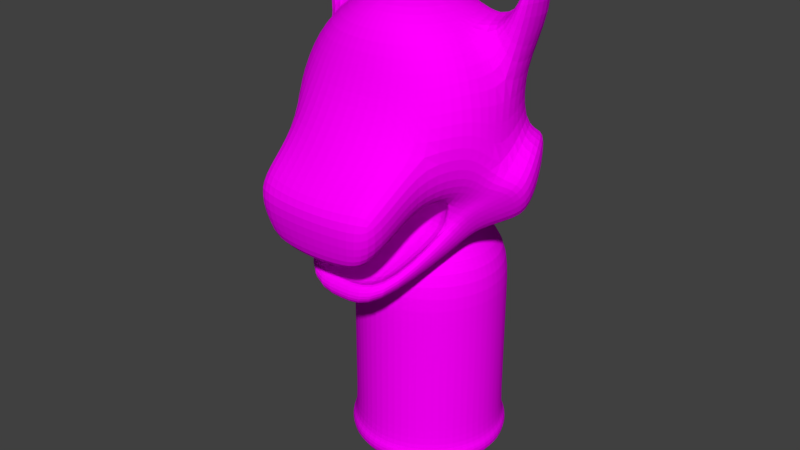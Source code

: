 # Source: MonsterPiece.blend  (saved by Blender 2.79.0; exported with 4.5.12 LTS)
import bpy
from mathutils import Matrix  # noqa: F401  (used for matrix-valued properties, if any)

bpy.ops.wm.read_factory_settings(use_empty=True)
scene = bpy.context.scene
scene.name = 'Scene'

# ---- collections
col_collection_1 = bpy.data.collections.new('Collection 1'); scene.collection.children.link(col_collection_1)

# ---- images (referenced by path relative to the original .blend; pixels are not part of the script)
import os
ASSET_DIR = os.environ.get("B2B_ASSET_DIR", "")  # directory of the original .blend (textures are referenced by path, not embedded)
HERE = os.path.dirname(os.path.abspath(__file__))  # packed textures are extracted next to this script under _unpacked/

def load_image(name, relpath, width, height, colorspace="sRGB"):
    """Load a texture the original file referenced (path relative to the .blend, or extracted next to this script)."""
    p = next((c for c in (os.path.join(HERE, relpath), os.path.join(ASSET_DIR, relpath)) if relpath and os.path.exists(c)), "")
    if p:
        img = bpy.data.images.load(p, check_existing=True)
        img.name = name
    else:  # same state as the original file: an image datablock whose file is absent (Cycles renders it pink)
        img = bpy.data.images.new(name, width, height)
        img.source = "FILE"
        img.filepath = "//" + (relpath or name)
    img.colorspace_settings.name = colorspace
    return img
img_playerpieceuvs_colored__png = load_image('PlayerPieceUVs(colored).png', 'PlayerPieceUVs(colored).png', 1024, 1024, 'sRGB')

# ---- materials (node trees are filled in below, after node groups)
mat_human = bpy.data.materials.new('Human')
mat_human.alpha_threshold = 0.0
mat_human.roughness = 0.5

# ---- material node trees
mat_human.use_nodes = True; mat_human.node_tree.nodes.clear()
_N = mat_human.node_tree.nodes; _L = mat_human.node_tree.links
n0 = _N.new('ShaderNodeTexImage'); n0.name = 'Image Texture'; n0.location = (-189, 72)
n0.width = 140
n0.image = img_playerpieceuvs_colored__png
n1 = _N.new('ShaderNodeBsdfDiffuse'); n1.name = 'Diffuse BSDF'; n1.location = (10, 300)
n2 = _N.new('ShaderNodeOutputMaterial'); n2.name = 'Material Output'; n2.location = (300, 300)
_L.new(n1.outputs[0], n2.inputs[0])
_L.new(n0.outputs[0], n1.inputs[0])
n2.is_active_output = True

# ---- world
world_world = bpy.data.worlds.new('World'); scene.world = world_world
world_world.color = (0.05088, 0.05088, 0.05088)
world_world.use_sun_shadow = False
world_world.sun_shadow_jitter_overblur = 0.0
world_world.cycles.sampling_method = 'MANUAL'

# ---- meshes
me_sphere_001 = bpy.data.meshes.new('Sphere.001')
me_sphere_001.from_pydata([(0.0, 0.2779, -0.9582), (0.0, 0.5136, -1.116), (0.0, 0.671, -1.351), (0.0, 0.7263, -1.629), (0.0, 0.671, -1.907), (0.0, 0.5136, -2.143), (0.0, 0.4691, -2.3), (0.0, 2.884e-08, -0.9029), (0.1064, 0.2568, -0.9582), (0.1965, 0.4745, -1.116), (0.2568, 0.6199, -1.351), (0.2779, 0.671, -1.629), (0.2568, 0.6199, -1.907), (0.1965, 0.4745, -2.143), (0.1064, 0.4479, -2.3), (0.1965, 0.1965, -0.9582), (0.3632, 0.3632, -1.116), (0.4745, 0.4745, -1.351), (0.5136, 0.4267, -1.75), (0.4745, 0.4283, -1.934), (0.3632, 0.4328, -2.016), (0.1965, 0.3877, -2.3), (0.2568, 0.1064, -0.9582), (0.4745, 0.1965, -1.116), (0.6199, 0.2568, -1.351), (0.671, 0.1423, -1.702), (0.4745, 0.1965, -2.143), (0.2568, 0.2975, -2.3), (0.2779, 1.154e-07, -0.9582), (0.5136, 7.213e-08, -1.116), (0.671, 2.884e-08, -1.351), (0.7263, -0.1472, -1.874), (0.5136, 0.1154, -2.125), (0.2779, 0.1911, -2.3), (0.2568, -0.1064, -0.9582), (0.4745, -0.1965, -1.116), (0.6199, -0.2568, -1.351), (0.671, -0.2779, -1.629), (0.6199, -0.2568, -1.907), (0.4745, -0.2655, -2.062), (0.2568, 0.06227, -2.3), (0.1965, -0.1965, -0.9582), (0.3632, -0.3393, -1.116), (0.4745, -0.44, -1.428), (0.5136, -0.5062, -1.669), (0.4745, -0.4929, -1.947), (0.3632, -0.3816, -2.091), (0.1064, -0.2568, -0.9582), (0.1965, -0.4223, -1.116), (0.2568, -0.5207, -1.428), (0.2779, -0.6587, -1.669), (0.443, -0.9296, -1.964), (0.1965, -0.4929, -2.143), (0.0, -0.2779, -0.9582), (0.0, -0.4514, -1.116), (0.0, -0.5405, -1.428), (0.0, -0.7109, -1.669), (0.0, -0.532, -2.164), (0.0, 0.4691, -2.428), (0.1064, 0.4479, -2.428), (0.1965, 0.3877, -2.428), (0.2568, 0.2975, -2.428), (0.2779, 0.1911, -2.428), (0.2568, 0.08476, -2.428), (0.1965, -0.00541, -2.428), (0.1064, -0.06566, -2.428), (0.0, -0.08682, -2.428), (0.0, 0.7056, -2.619), (0.1969, 0.6664, -2.619), (0.3638, 0.5549, -2.619), (0.4753, 0.388, -2.619), (0.5145, 0.1911, -2.619), (0.4753, -0.005746, -2.619), (0.3638, -0.1726, -2.619), (0.1969, -0.2842, -2.619), (0.0, -0.3233, -2.619), (0.0, 0.7056, -3.961), (0.1969, 0.6664, -3.961), (0.3638, 0.5549, -3.961), (0.4753, 0.388, -3.961), (0.5145, 0.1911, -3.961), (0.4753, -0.005746, -3.961), (0.3638, -0.1726, -3.961), (0.1969, -0.2842, -3.961), (0.0, -0.3233, -3.961), (0.0, 0.74, -3.961), (0.21, 0.6982, -3.961), (0.3881, 0.5792, -3.961), (0.5071, 0.4012, -3.961), (0.5488, 0.1911, -3.961), (0.5071, -0.01891, -3.961), (0.3881, -0.197, -3.961), (0.21, -0.3159, -3.961), (0.0, -0.3577, -3.961), (0.0, 0.74, -4.124), (0.21, 0.6982, -4.124), (0.3881, 0.5792, -4.124), (0.5071, 0.4012, -4.124), (0.5488, 0.1911, -4.124), (0.5071, -0.01891, -4.124), (0.3881, -0.197, -4.124), (0.21, -0.3159, -4.124), (0.0, -0.3577, -4.124), (0.0, 0.1911, -4.124), (0.1969, -0.2842, -3.326), (0.0, -0.3233, -3.326), (0.0, 0.7056, -3.326), (0.1969, 0.6664, -3.326), (0.3638, 0.5549, -3.326), (0.4753, 0.388, -3.326), (0.5145, 0.1911, -3.326), (0.4753, -0.005746, -3.326), (0.3638, -0.1726, -3.326), (0.1969, -0.2842, -2.972), (0.0, 0.7056, -2.972), (0.0, -0.3233, -2.972), (0.1969, 0.6664, -2.972), (0.3638, 0.5549, -2.972), (0.4753, 0.388, -2.972), (0.5145, 0.1911, -2.972), (0.4753, -0.005746, -2.972), (0.3638, -0.1726, -2.972), (0.0, -0.3233, -3.644), (0.1969, 0.6664, -3.644), (0.3638, 0.5549, -3.644), (0.4753, 0.388, -3.644), (0.5145, 0.1911, -3.644), (0.4753, -0.005746, -3.644), (0.3638, -0.1726, -3.644), (0.1969, -0.2842, -3.644), (0.0, 0.7056, -3.644), (0.6799, 0.435, -1.74), (0.6408, 0.4298, -1.811), (0.5295, 0.4279, -1.91), (0.8374, 0.1161, -1.704), (0.7863, 0.2603, -1.89), (0.6408, 0.348, -2.117), (0.8927, -0.05074, -1.881), (0.8374, 0.06099, -2.16), (0.6799, 0.1557, -2.16), (0.3985, -0.2596, -2.267), (0.4939, -0.2043, -2.271), (0.3668, -0.1781, -2.388), (0.1928, -0.06566, -2.399), (0.4622, -0.1402, -2.431), (0.3719, -0.08585, -2.432), (0.2992, -0.6538, -2.528), (0.325, -0.7132, -2.618), (0.1886, -0.604, -2.615), (0.1624, -0.572, -2.709), (0.232, -0.6764, -2.699), (0.0, -0.6538, -2.528), (0.0, -0.7132, -2.618), (0.0, -0.604, -2.615), (0.0, -0.572, -2.709), (0.0, -0.6764, -2.699), (0.4762, -0.7273, -1.823), (0.4469, -0.6978, -2.084), (0.3634, -0.5922, -2.17), (0.2663, -0.8423, -1.85), (0.2052, -0.6647, -2.227), (0.0, -0.8827, -1.859), (0.0, -0.6896, -2.25), (0.4137, -0.8886, -2.215), (0.3302, -0.8533, -2.322), (0.2663, -0.9788, -1.966), (0.2504, -0.934, -2.216), (0.2052, -0.8878, -2.362), (0.0, -0.996, -1.966), (0.0, -0.95, -2.217), (0.0, -0.8999, -2.378), (0.0, -0.08682, -2.418), (0.1064, -0.06566, -2.428), (0.4544, 0.06328, -2.153), (0.6461, -0.1733, -1.99), (0.7959, -0.08639, -1.971), (0.7461, 0.01428, -2.223), (0.6043, 0.09963, -2.223), (0.2957, -0.04133, -2.256), (0.5347, -0.2018, -2.098), (0.4216, -0.0108, -2.315), (0.4149, -0.1325, -2.258), (0.5826, -0.2013, -2.103), (0.5408, -0.08249, -2.315), (0.2044, -0.00541, -2.399), (0.4339, 0.1437, -2.152), (0.0, -0.1484, -2.338), (0.5268, 0.3632, -0.9621), (0.0, -0.1325, -2.258), (0.6382, 0.4745, -1.014), (0.6382, 0.1965, -0.9621), (0.7836, 0.2568, -1.014), (0.6356, 0.4188, -0.6887), (0.764, 0.2267, -0.6887), (0.6349, 0.04017, -0.9638), (0.7391, 2.884e-08, -0.9692), (0.7721, 0.04017, -0.6884), (-0.1064, 0.2568, -0.9582), (-0.1965, 0.4745, -1.116), (-0.2568, 0.6199, -1.351), (-0.2779, 0.671, -1.629), (-0.2568, 0.6199, -1.907), (-0.1965, 0.4745, -2.143), (-0.1064, 0.4479, -2.3), (-0.1965, 0.1965, -0.9582), (-0.3632, 0.3632, -1.116), (-0.4745, 0.4745, -1.351), (-0.5136, 0.4267, -1.75), (-0.4745, 0.4283, -1.934), (-0.3632, 0.4328, -2.016), (-0.1965, 0.3877, -2.3), (-0.2568, 0.1064, -0.9582), (-0.4745, 0.1965, -1.116), (-0.6199, 0.2568, -1.351), (-0.671, 0.1423, -1.702), (-0.4745, 0.1965, -2.143), (-0.2568, 0.2975, -2.3), (-0.2779, 1.154e-07, -0.9582), (-0.5136, 7.213e-08, -1.116), (-0.671, 2.884e-08, -1.351), (-0.7263, -0.1472, -1.874), (-0.5136, 0.1154, -2.125), (-0.2779, 0.1911, -2.3), (-0.2568, -0.1064, -0.9582), (-0.4745, -0.1965, -1.116), (-0.6199, -0.2568, -1.351), (-0.671, -0.2779, -1.629), (-0.6199, -0.2568, -1.907), (-0.4745, -0.2655, -2.062), (-0.2568, 0.06227, -2.3), (-0.1965, -0.1965, -0.9582), (-0.3632, -0.3393, -1.116), (-0.4745, -0.44, -1.428), (-0.5136, -0.5062, -1.669), (-0.4745, -0.4929, -1.947), (-0.3632, -0.3816, -2.091), (-0.1064, -0.2568, -0.9582), (-0.1965, -0.4223, -1.116), (-0.2568, -0.5207, -1.428), (-0.2779, -0.6587, -1.669), (-0.443, -0.9296, -1.964), (-0.1965, -0.4929, -2.143), (-0.1064, 0.4479, -2.428), (-0.1965, 0.3877, -2.428), (-0.2568, 0.2975, -2.428), (-0.2779, 0.1911, -2.428), (-0.2568, 0.08476, -2.428), (-0.1965, -0.00541, -2.428), (-0.1064, -0.06566, -2.428), (-0.1969, 0.6664, -2.619), (-0.3638, 0.5549, -2.619), (-0.4753, 0.388, -2.619), (-0.5145, 0.1911, -2.619), (-0.4753, -0.005746, -2.619), (-0.3638, -0.1726, -2.619), (-0.1969, -0.2842, -2.619), (-0.1969, 0.6664, -3.961), (-0.3638, 0.5549, -3.961), (-0.4753, 0.388, -3.961), (-0.5145, 0.1911, -3.961), (-0.4753, -0.005746, -3.961), (-0.3638, -0.1726, -3.961), (-0.1969, -0.2842, -3.961), (-0.21, 0.6982, -3.961), (-0.3881, 0.5792, -3.961), (-0.5071, 0.4012, -3.961), (-0.5488, 0.1911, -3.961), (-0.5071, -0.01891, -3.961), (-0.3881, -0.197, -3.961), (-0.21, -0.3159, -3.961), (-0.21, 0.6982, -4.124), (-0.3881, 0.5792, -4.124), (-0.5071, 0.4012, -4.124), (-0.5488, 0.1911, -4.124), (-0.5071, -0.01891, -4.124), (-0.3881, -0.197, -4.124), (-0.21, -0.3159, -4.124), (-0.1969, -0.2842, -3.326), (-0.1969, 0.6664, -3.326), (-0.3638, 0.5549, -3.326), (-0.4753, 0.388, -3.326), (-0.5145, 0.1911, -3.326), (-0.4753, -0.005746, -3.326), (-0.3638, -0.1726, -3.326), (-0.1969, -0.2842, -2.972), (-0.1969, 0.6664, -2.972), (-0.3638, 0.5549, -2.972), (-0.4753, 0.388, -2.972), (-0.5145, 0.1911, -2.972), (-0.4753, -0.005746, -2.972), (-0.3638, -0.1726, -2.972), (-0.1969, 0.6664, -3.644), (-0.3638, 0.5549, -3.644), (-0.4753, 0.388, -3.644), (-0.5145, 0.1911, -3.644), (-0.4753, -0.005746, -3.644), (-0.3638, -0.1726, -3.644), (-0.1969, -0.2842, -3.644), (-0.6799, 0.435, -1.74), (-0.6408, 0.4298, -1.811), (-0.5295, 0.4279, -1.91), (-0.8374, 0.1161, -1.704), (-0.7863, 0.2603, -1.89), (-0.6408, 0.348, -2.117), (-0.8927, -0.05074, -1.881), (-0.8374, 0.06099, -2.16), (-0.6799, 0.1557, -2.16), (-0.3985, -0.2596, -2.267), (-0.4939, -0.2043, -2.271), (-0.3668, -0.1781, -2.388), (-0.1928, -0.06566, -2.399), (-0.4622, -0.1402, -2.431), (-0.3719, -0.08585, -2.432), (-0.2992, -0.6538, -2.528), (-0.325, -0.7132, -2.618), (-0.1886, -0.604, -2.615), (-0.1624, -0.572, -2.709), (-0.232, -0.6764, -2.699), (-0.4762, -0.7273, -1.823), (-0.4469, -0.6978, -2.084), (-0.3634, -0.5922, -2.17), (-0.2663, -0.8423, -1.85), (-0.2052, -0.6647, -2.227), (-0.4137, -0.8886, -2.215), (-0.3302, -0.8533, -2.322), (-0.2663, -0.9788, -1.966), (-0.2504, -0.934, -2.216), (-0.2052, -0.8878, -2.362), (-0.1064, -0.06566, -2.428), (-0.4544, 0.06328, -2.153), (-0.6461, -0.1733, -1.99), (-0.7959, -0.08639, -1.971), (-0.7461, 0.01428, -2.223), (-0.6043, 0.09963, -2.223), (-0.2957, -0.04133, -2.256), (-0.5347, -0.2018, -2.098), (-0.4216, -0.0108, -2.315), (-0.3275, -0.1325, -2.258), (-0.5826, -0.209, -2.103), (-0.5408, -0.08249, -2.315), (-0.2044, -0.00541, -2.399), (-0.4339, 0.1437, -2.152), (-0.5268, 0.3632, -0.9621), (-0.6382, 0.4745, -1.014), (-0.6382, 0.1965, -0.9621), (-0.7836, 0.2568, -1.014), (-0.6356, 0.4188, -0.6887), (-0.764, 0.2267, -0.6887), (-0.6349, 0.04017, -0.9638), (-0.7391, 2.884e-08, -0.9692), (-0.7721, 0.04017, -0.6884), (-0.3782, -0.2364, -2.224), (-0.3993, -0.1472, -2.062), (0.3934, -0.2366, -2.227), (0.0, -0.02462, -2.08), (0.4105, -0.1452, -2.06), (-0.2846, -0.1472, -1.981), (-0.1419, -0.1472, -1.981), (0.0, -0.1325, -1.99), (0.3188, -0.1452, -1.981), (0.1472, -0.1452, -1.981)], [(65, 172), (248, 328)], [(1, 0, 8, 9), (6, 5, 13, 14), (4, 3, 11, 12), (2, 1, 9, 10), (0, 7, 8), (5, 4, 12, 13), (3, 2, 10, 11), (12, 11, 18, 19), (10, 9, 16, 17), (8, 7, 15), (13, 12, 19, 20), (11, 10, 17, 18), (9, 8, 15, 16), (14, 13, 20, 21), (32, 26, 136, 139), (18, 17, 24, 25), (16, 15, 22, 23), (21, 20, 26, 27), (182, 179, 140, 141), (16, 23, 190, 187), (15, 7, 22), (25, 24, 30, 31), (23, 22, 28, 29), (25, 31, 137, 134), (23, 29, 194, 190), (22, 7, 28), (19, 18, 131, 132), (31, 37, 38, 174), (30, 29, 35, 36), (28, 7, 34), (31, 30, 36, 37), (29, 28, 34, 35), (36, 35, 42, 43), (34, 7, 41), (39, 38, 45, 46), (37, 36, 43, 44), (35, 34, 41, 42), (38, 37, 44, 45), (57, 52, 160, 162), (44, 43, 49, 50), (42, 41, 47, 48), (50, 56, 161, 159), (43, 42, 48, 49), (41, 7, 47), (48, 47, 53, 54), (46, 45, 157, 158), (49, 48, 54, 55), (47, 7, 53), (50, 49, 55, 56), (27, 33, 62, 61), (33, 40, 63, 62), (6, 14, 59, 58), (14, 21, 60, 59), (21, 27, 61, 60), (60, 61, 70, 69), (61, 62, 71, 70), (62, 63, 72, 71), (63, 64, 73, 72), (64, 65, 74, 73), (65, 66, 75, 74), (58, 59, 68, 67), (59, 60, 69, 68), (129, 122, 84, 83), (130, 123, 77, 76), (123, 124, 78, 77), (124, 125, 79, 78), (125, 126, 80, 79), (126, 127, 81, 80), (127, 128, 82, 81), (128, 129, 83, 82), (80, 81, 90, 89), (81, 82, 91, 90), (82, 83, 92, 91), (83, 84, 93, 92), (76, 77, 86, 85), (77, 78, 87, 86), (78, 79, 88, 87), (79, 80, 89, 88), (87, 88, 97, 96), (88, 89, 98, 97), (89, 90, 99, 98), (90, 91, 100, 99), (91, 92, 101, 100), (92, 93, 102, 101), (85, 86, 95, 94), (86, 87, 96, 95), (101, 102, 103), (94, 95, 103), (95, 96, 103), (96, 97, 103), (97, 98, 103), (98, 99, 103), (99, 100, 103), (100, 101, 103), (121, 113, 104, 112), (120, 121, 112, 111), (119, 120, 111, 110), (118, 119, 110, 109), (117, 118, 109, 108), (116, 117, 108, 107), (114, 116, 107, 106), (113, 115, 105, 104), (74, 75, 115, 113), (67, 68, 116, 114), (68, 69, 117, 116), (69, 70, 118, 117), (70, 71, 119, 118), (71, 72, 120, 119), (72, 73, 121, 120), (73, 74, 113, 121), (112, 104, 129, 128), (111, 112, 128, 127), (110, 111, 127, 126), (109, 110, 126, 125), (108, 109, 125, 124), (107, 108, 124, 123), (106, 107, 123, 130), (104, 105, 122, 129), (133, 132, 135, 136), (132, 131, 134, 135), (135, 134, 137, 138), (136, 135, 138, 139), (20, 19, 132, 133), (18, 25, 134, 131), (26, 20, 133, 136), (140, 142, 148, 146), (144, 141, 147, 150), (183, 182, 141, 144), (178, 180, 145, 143), (180, 183, 144, 145), (335, 307, 351, 228), (147, 146, 151, 152), (145, 144, 150, 149), (141, 140, 146, 147), (143, 145, 149), (150, 147, 152, 155), (146, 148, 153, 151), (149, 150, 155, 154), (162, 160, 167, 170), (157, 156, 51, 163), (159, 161, 168, 165), (44, 50, 159, 156), (52, 46, 158, 160), (45, 44, 156, 157), (164, 163, 166, 167), (163, 51, 165, 166), (166, 165, 168, 169), (167, 166, 169, 170), (158, 157, 163, 164), (156, 159, 165, 51), (160, 158, 164, 167), (174, 179, 182, 175), (139, 138, 176, 177), (32, 139, 177, 173), (138, 137, 175, 176), (137, 31, 174, 175), (177, 176, 183, 180), (173, 177, 180, 178), (176, 175, 182, 183), (149, 154, 171, 143), (38, 39, 179, 174), (64, 184, 143, 171, 66, 65), (64, 63, 40, 184), (143, 184, 40, 178), (178, 40, 185, 173), (173, 185, 26, 32), (40, 33, 26, 185), (33, 27, 26), (153, 148, 142, 186), (142, 181, 188, 186), (194, 29, 30, 195), (17, 16, 187, 189), (24, 17, 189, 191), (191, 189, 192, 193), (30, 24, 191, 195), (187, 190, 193, 192), (189, 187, 192), (190, 194, 196, 193), (195, 191, 193, 196), (194, 195, 196), (1, 198, 197, 0), (6, 203, 202, 5), (4, 201, 200, 3), (2, 199, 198, 1), (0, 197, 7), (5, 202, 201, 4), (3, 200, 199, 2), (201, 208, 207, 200), (199, 206, 205, 198), (197, 204, 7), (202, 209, 208, 201), (200, 207, 206, 199), (198, 205, 204, 197), (203, 210, 209, 202), (221, 306, 303, 215), (207, 214, 213, 206), (205, 212, 211, 204), (210, 216, 215, 209), (338, 308, 307, 335), (205, 342, 344, 212), (204, 211, 7), (214, 220, 219, 213), (212, 218, 217, 211), (214, 301, 304, 220), (212, 344, 348, 218), (211, 217, 7), (208, 299, 298, 207), (220, 330, 227, 226), (219, 225, 224, 218), (217, 223, 7), (220, 226, 225, 219), (218, 224, 223, 217), (225, 232, 231, 224), (223, 230, 7), (228, 235, 234, 227), (226, 233, 232, 225), (224, 231, 230, 223), (227, 234, 233, 226), (57, 162, 322, 241), (233, 239, 238, 232), (231, 237, 236, 230), (239, 321, 161, 56), (232, 238, 237, 231), (230, 236, 7), (237, 54, 53, 236), (235, 320, 319, 234), (238, 55, 54, 237), (236, 53, 7), (239, 56, 55, 238), (216, 244, 245, 222), (222, 245, 246, 229), (6, 58, 242, 203), (203, 242, 243, 210), (210, 243, 244, 216), (243, 250, 251, 244), (244, 251, 252, 245), (245, 252, 253, 246), (246, 253, 254, 247), (247, 254, 255, 248), (248, 255, 75, 66), (58, 67, 249, 242), (242, 249, 250, 243), (297, 262, 84, 122), (130, 76, 256, 291), (291, 256, 257, 292), (292, 257, 258, 293), (293, 258, 259, 294), (294, 259, 260, 295), (295, 260, 261, 296), (296, 261, 262, 297), (259, 266, 267, 260), (260, 267, 268, 261), (261, 268, 269, 262), (262, 269, 93, 84), (76, 85, 263, 256), (256, 263, 264, 257), (257, 264, 265, 258), (258, 265, 266, 259), (264, 271, 272, 265), (265, 272, 273, 266), (266, 273, 274, 267), (267, 274, 275, 268), (268, 275, 276, 269), (269, 276, 102, 93), (85, 94, 270, 263), (263, 270, 271, 264), (276, 103, 102), (94, 103, 270), (270, 103, 271), (271, 103, 272), (272, 103, 273), (273, 103, 274), (274, 103, 275), (275, 103, 276), (290, 283, 277, 284), (289, 282, 283, 290), (288, 281, 282, 289), (287, 280, 281, 288), (286, 279, 280, 287), (285, 278, 279, 286), (114, 106, 278, 285), (284, 277, 105, 115), (255, 284, 115, 75), (67, 114, 285, 249), (249, 285, 286, 250), (250, 286, 287, 251), (251, 287, 288, 252), (252, 288, 289, 253), (253, 289, 290, 254), (254, 290, 284, 255), (283, 296, 297, 277), (282, 295, 296, 283), (281, 294, 295, 282), (280, 293, 294, 281), (279, 292, 293, 280), (278, 291, 292, 279), (106, 130, 291, 278), (277, 297, 122, 105), (300, 303, 302, 299), (299, 302, 301, 298), (302, 305, 304, 301), (303, 306, 305, 302), (209, 300, 299, 208), (207, 298, 301, 214), (215, 303, 300, 209), (307, 313, 315, 309), (311, 317, 314, 308), (339, 311, 308, 338), (334, 310, 312, 336), (336, 312, 311, 339), (307, 309, 337, 351), (314, 152, 151, 313), (312, 316, 317, 311), (308, 314, 313, 307), (310, 316, 312), (317, 155, 152, 314), (313, 151, 153, 315), (316, 154, 155, 317), (162, 170, 327, 322), (319, 323, 240, 318), (321, 325, 168, 161), (233, 318, 321, 239), (241, 322, 320, 235), (234, 319, 318, 233), (324, 327, 326, 323), (323, 326, 325, 240), (326, 169, 168, 325), (327, 170, 169, 326), (320, 324, 323, 319), (318, 240, 325, 321), (322, 327, 324, 320), (330, 331, 338, 335), (306, 333, 332, 305), (221, 329, 333, 306), (305, 332, 331, 304), (304, 331, 330, 220), (333, 336, 339, 332), (329, 334, 336, 333), (332, 339, 338, 331), (316, 310, 171, 154), (227, 330, 335, 228), (247, 248, 66, 171, 310, 340), (247, 340, 229, 246), (310, 334, 229, 340), (334, 329, 341, 229), (329, 221, 215, 341), (229, 341, 215, 222), (222, 215, 216), (153, 186, 309, 315), (309, 186, 188, 337), (348, 349, 219, 218), (206, 343, 342, 205), (213, 345, 343, 206), (345, 347, 346, 343), (219, 349, 345, 213), (342, 346, 347, 344), (343, 346, 342), (344, 347, 350, 348), (349, 350, 347, 345), (348, 350, 349), (228, 351, 337, 352), (352, 337, 188, 354), (140, 179, 39, 353), (181, 142, 140, 353), (353, 39, 355, 181), (181, 355, 354, 188), (228, 352, 356, 235), (235, 356, 357, 241), (241, 357, 358, 57), (354, 358, 357, 356, 352), (355, 39, 46, 359), (359, 46, 52, 360), (360, 52, 57, 358), (355, 359, 360, 358, 354)])
_uv = me_sphere_001.uv_layers.new(name='UVMap')
_uv.uv.foreach_set('vector', [0.7175, 0.1588, 0.6785, 0.143, 0.681, 0.1245, 0.7298, 0.1308, 0.8239, 0.3855, 0.8093, 0.2981, 0.8547, 0.288, 0.8643, 0.3829, 0.7923, 0.2472, 0.7719, 0.2103, 0.8063, 0.1829, 0.8346, 0.227, 0.7474, 0.1814, 0.7175, 0.1588, 0.7298, 0.1308, 0.7713, 0.1511, 0.6785, 0.143, 0.6215, 0.1364, 0.681, 0.1245, 0.8093, 0.2981, 0.7923, 0.2472, 0.8346, 0.227, 0.8547, 0.288, 0.7719, 0.2103, 0.7474, 0.1814, 0.7713, 0.1511, 0.8063, 0.1829, 0.8346, 0.227, 0.8063, 0.1829, 0.8481, 0.1427, 0.8888, 0.1998, 0.7713, 0.1511, 0.7298, 0.1308, 0.7364, 0.09299, 0.7954, 0.1068, 0.681, 0.1245, 0.6215, 0.1364, 0.6772, 0.1029, 0.8547, 0.288, 0.8346, 0.227, 0.8888, 0.1998, 0.9105, 0.2786, 0.8063, 0.1829, 0.7713, 0.1511, 0.7954, 0.1068, 0.8481, 0.1427, 0.7298, 0.1308, 0.681, 0.1245, 0.6772, 0.1029, 0.7364, 0.09299, 0.8643, 0.3829, 0.8547, 0.288, 0.9105, 0.2786, 0.9065, 0.3836, 0.4349, 0.3253, 0.3943, 0.3396, 0.3943, 0.3396, 0.4349, 0.3253, 0.8481, 0.1427, 0.7954, 0.1068, 0.8172, 0.03824, 0.9039, 0.07909, 0.7364, 0.09299, 0.6772, 0.1029, 0.6641, 0.08041, 0.7306, 0.04224, 0.9065, 0.3836, 0.9105, 0.2786, 0.9847, 0.2755, 0.9501, 0.3912, 0.4361, 0.2236, 0.4361, 0.2236, 0.4361, 0.2236, 0.4361, 0.2236, 0.7364, 0.09299, 0.7306, 0.04224, 0.7306, 0.04224, 0.7364, 0.09299, 0.6772, 0.1029, 0.6215, 0.1364, 0.6641, 0.08041, 0.3767, 0.2051, 0.4134, 0.1395, 0.4598, 0.1783, 0.4361, 0.2236, 0.4802, 0.09744, 0.5595, 0.0971, 0.557, 0.1245, 0.5002, 0.142, 0.3767, 0.2051, 0.4361, 0.2236, 0.4361, 0.2236, 0.3767, 0.2051, 0.4802, 0.09744, 0.5002, 0.142, 0.5002, 0.142, 0.4802, 0.09744, 0.5595, 0.0971, 0.6215, 0.1364, 0.557, 0.1245, 0.8888, 0.1998, 0.8481, 0.1427, 0.8481, 0.1427, 0.8888, 0.1998, 0.4361, 0.2236, 0.4785, 0.2373, 0.4785, 0.2373, 0.4361, 0.2236, 0.4598, 0.1783, 0.5002, 0.142, 0.5213, 0.1705, 0.4949, 0.2021, 0.557, 0.1245, 0.6215, 0.1364, 0.5617, 0.1457, 0.4361, 0.2236, 0.4598, 0.1783, 0.4949, 0.2021, 0.4785, 0.2373, 0.5002, 0.142, 0.557, 0.1245, 0.5617, 0.1457, 0.5213, 0.1705, 0.4949, 0.2021, 0.5213, 0.1705, 0.5416, 0.1895, 0.5238, 0.218, 0.5617, 0.1457, 0.6215, 0.1364, 0.5703, 0.1615, 0.4708, 0.32, 0.4705, 0.2758, 0.5051, 0.28, 0.5029, 0.3192, 0.4785, 0.2373, 0.4949, 0.2021, 0.5238, 0.218, 0.5121, 0.2476, 0.5213, 0.1705, 0.5617, 0.1457, 0.5703, 0.1615, 0.5416, 0.1895, 0.4705, 0.2758, 0.4785, 0.2373, 0.5121, 0.2476, 0.5051, 0.28, 0.0, 0.0, 0.0, 0.0, 0.0, 0.0, 0.0, 0.0, 0.5121, 0.2476, 0.5238, 0.218, 0.5491, 0.2288, 0.5409, 0.2552, 0.5416, 0.1895, 0.5703, 0.1615, 0.5808, 0.1731, 0.5611, 0.2023, 0.5409, 0.2552, 0.567, 0.2605, 0.567, 0.2605, 0.5409, 0.2552, 0.5238, 0.218, 0.5416, 0.1895, 0.5611, 0.2023, 0.5491, 0.2288, 0.5703, 0.1615, 0.6215, 0.1364, 0.5808, 0.1731, 0.5611, 0.2023, 0.5808, 0.1731, 0.5924, 0.181, 0.5799, 0.2108, 0.5029, 0.3192, 0.5051, 0.28, 0.5051, 0.28, 0.5029, 0.3192, 0.5491, 0.2288, 0.5611, 0.2023, 0.5799, 0.2108, 0.5724, 0.236, 0.5808, 0.1731, 0.6215, 0.1364, 0.5924, 0.181, 0.5409, 0.2552, 0.5491, 0.2288, 0.5724, 0.236, 0.567, 0.2605, 0.2774, 0.7119, 0.2956, 0.7119, 0.2956, 0.7333, 0.2774, 0.7333, 0.2956, 0.7119, 0.3138, 0.7119, 0.3138, 0.7333, 0.2956, 0.7333, 0.5136, 0.7119, 0.5318, 0.7119, 0.5318, 0.7333, 0.5136, 0.7333, 0.5318, 0.7119, 0.55, 0.7119, 0.55, 0.7333, 0.5318, 0.7333, 0.55, 0.7119, 0.5682, 0.7119, 0.5682, 0.7333, 0.55, 0.7333, 0.2113, 0.8307, 0.2067, 0.8132, 0.2534, 0.7928, 0.2619, 0.8254, 0.1372, 0.779, 0.1204, 0.786, 0.09374, 0.7426, 0.1247, 0.7296, 0.1204, 0.786, 0.1066, 0.7978, 0.06809, 0.7644, 0.09374, 0.7426, 0.1066, 0.7978, 0.09687, 0.8132, 0.05016, 0.7928, 0.06809, 0.7644, 0.09687, 0.8132, 0.09224, 0.8307, 0.04159, 0.8254, 0.05016, 0.7928, 0.09224, 0.8307, 0.0931, 0.8489, 0.04318, 0.859, 0.04159, 0.8254, 0.2042, 0.8659, 0.2104, 0.8489, 0.2604, 0.859, 0.2488, 0.8905, 0.2104, 0.8489, 0.2113, 0.8307, 0.2619, 0.8254, 0.2604, 0.859, 0.1037, 0.2226, 0.1037, 0.2562, 0.05041, 0.2562, 0.05041, 0.2226, 0.1037, 0.5253, 0.1037, 0.5589, 0.05041, 0.5589, 0.05041, 0.5253, 0.1037, 0.5589, 0.1037, 0.5926, 0.05041, 0.5926, 0.05041, 0.5589, 0.1037, 0.5926, 0.1037, 0.6262, 0.05041, 0.6262, 0.05041, 0.5926, 0.1037, 0.08808, 0.1037, 0.1217, 0.05041, 0.1217, 0.05041, 0.08808, 0.1037, 0.1217, 0.1037, 0.1553, 0.05041, 0.1553, 0.05041, 0.1217, 0.1037, 0.1553, 0.1037, 0.189, 0.05041, 0.189, 0.05041, 0.1553, 0.1037, 0.189, 0.1037, 0.2226, 0.05041, 0.2226, 0.05041, 0.189, 0.4876, 0.8077, 0.4639, 0.7839, 0.4671, 0.7791, 0.4924, 0.8045, 0.4639, 0.7839, 0.4328, 0.771, 0.4339, 0.7654, 0.4671, 0.7791, 0.4328, 0.771, 0.3992, 0.771, 0.398, 0.7654, 0.4339, 0.7654, 0.3992, 0.771, 0.3681, 0.7839, 0.3649, 0.7791, 0.398, 0.7654, 0.4639, 0.9272, 0.4876, 0.9034, 0.4924, 0.9066, 0.4671, 0.932, 0.4876, 0.9034, 0.5005, 0.8724, 0.5062, 0.8735, 0.4924, 0.9066, 0.5005, 0.8724, 0.5005, 0.8387, 0.5062, 0.8376, 0.5062, 0.8735, 0.5005, 0.8387, 0.4876, 0.8077, 0.4924, 0.8045, 0.5062, 0.8376, 0.4176, 0.5646, 0.3817, 0.5646, 0.3817, 0.5374, 0.4176, 0.5374, 0.9558, 0.5646, 0.9199, 0.5646, 0.9199, 0.5374, 0.9558, 0.5374, 0.9199, 0.5646, 0.884, 0.5646, 0.884, 0.5374, 0.9199, 0.5374, 0.884, 0.5646, 0.8481, 0.5646, 0.8481, 0.5374, 0.884, 0.5374, 0.8481, 0.5646, 0.8122, 0.5646, 0.8122, 0.5374, 0.8481, 0.5374, 0.8122, 0.5646, 0.7764, 0.5646, 0.7764, 0.5374, 0.8122, 0.5374, 0.4893, 0.5646, 0.4534, 0.5646, 0.4534, 0.5374, 0.4893, 0.5374, 0.4534, 0.5646, 0.4176, 0.5646, 0.4176, 0.5374, 0.4534, 0.5374, 0.9015, 0.9455, 0.8651, 0.9455, 0.8826, 0.858, 0.9015, 0.7625, 0.9352, 0.7764, 0.8855, 0.8506, 0.9352, 0.7764, 0.9609, 0.8022, 0.8867, 0.8517, 0.9609, 0.8022, 0.9749, 0.8358, 0.8873, 0.8532, 0.9749, 0.8358, 0.9749, 0.8722, 0.8873, 0.8548, 0.9749, 0.8722, 0.9609, 0.9059, 0.8867, 0.8562, 0.9609, 0.9059, 0.9352, 0.9316, 0.8856, 0.8574, 0.9352, 0.9316, 0.9015, 0.9455, 0.8842, 0.858, 0.2161, 0.189, 0.2161, 0.2226, 0.1569, 0.2226, 0.1569, 0.189, 0.2161, 0.1553, 0.2161, 0.189, 0.1569, 0.189, 0.1569, 0.1553, 0.2161, 0.1217, 0.2161, 0.1553, 0.1569, 0.1553, 0.1569, 0.1217, 0.2161, 0.08808, 0.2161, 0.1217, 0.1569, 0.1217, 0.1569, 0.08808, 0.2161, 0.5926, 0.2161, 0.6262, 0.1569, 0.6262, 0.1569, 0.5926, 0.2161, 0.5589, 0.2161, 0.5926, 0.1569, 0.5926, 0.1569, 0.5589, 0.2161, 0.5253, 0.2161, 0.5589, 0.1569, 0.5589, 0.1569, 0.5253, 0.2161, 0.2226, 0.2161, 0.2562, 0.1569, 0.2562, 0.1569, 0.2226, 0.2754, 0.2226, 0.2754, 0.2562, 0.2161, 0.2562, 0.2161, 0.2226, 0.2754, 0.5253, 0.2754, 0.5589, 0.2161, 0.5589, 0.2161, 0.5253, 0.2754, 0.5589, 0.2754, 0.5926, 0.2161, 0.5926, 0.2161, 0.5589, 0.2754, 0.5926, 0.2754, 0.6262, 0.2161, 0.6262, 0.2161, 0.5926, 0.2754, 0.08808, 0.2754, 0.1217, 0.2161, 0.1217, 0.2161, 0.08808, 0.2754, 0.1217, 0.2754, 0.1553, 0.2161, 0.1553, 0.2161, 0.1217, 0.2754, 0.1553, 0.2754, 0.189, 0.2161, 0.189, 0.2161, 0.1553, 0.2754, 0.189, 0.2754, 0.2226, 0.2161, 0.2226, 0.2161, 0.189, 0.1569, 0.189, 0.1569, 0.2226, 0.1037, 0.2226, 0.1037, 0.189, 0.1569, 0.1553, 0.1569, 0.189, 0.1037, 0.189, 0.1037, 0.1553, 0.1569, 0.1217, 0.1569, 0.1553, 0.1037, 0.1553, 0.1037, 0.1217, 0.1569, 0.08808, 0.1569, 0.1217, 0.1037, 0.1217, 0.1037, 0.08808, 0.1569, 0.5926, 0.1569, 0.6262, 0.1037, 0.6262, 0.1037, 0.5926, 0.1569, 0.5589, 0.1569, 0.5926, 0.1037, 0.5926, 0.1037, 0.5589, 0.1569, 0.5253, 0.1569, 0.5589, 0.1037, 0.5589, 0.1037, 0.5253, 0.1569, 0.2226, 0.1569, 0.2562, 0.1037, 0.2562, 0.1037, 0.2226, 0.9105, 0.2786, 0.8888, 0.1998, 0.9669, 0.1631, 0.9847, 0.2755, 0.8888, 0.1998, 0.8481, 0.1427, 0.9039, 0.07909, 0.9669, 0.1631, 0.3723, 0.276, 0.3767, 0.2051, 0.4361, 0.2236, 0.4281, 0.2733, 0.3943, 0.3396, 0.3723, 0.276, 0.4281, 0.2733, 0.4349, 0.3253, 0.9105, 0.2786, 0.8888, 0.1998, 0.8888, 0.1998, 0.9105, 0.2786, 0.8481, 0.1427, 0.9039, 0.07909, 0.9039, 0.07909, 0.8481, 0.1427, 0.9847, 0.2755, 0.9105, 0.2786, 0.9105, 0.2786, 0.9847, 0.2755, 0.4361, 0.2236, 0.4281, 0.2733, 0.4281, 0.2733, 0.4361, 0.2236, 0.4281, 0.2733, 0.4361, 0.2236, 0.4361, 0.2236, 0.4281, 0.2733, 0.4281, 0.2733, 0.4361, 0.2236, 0.4361, 0.2236, 0.4281, 0.2733, 0.4349, 0.3253, 0.4349, 0.3253, 0.4349, 0.3253, 0.4349, 0.3253, 0.4349, 0.3253, 0.4281, 0.2733, 0.4281, 0.2733, 0.4349, 0.3253, 0.4361, 0.2236, 0.4361, 0.2236, 0.4361, 0.2236, 0.4361, 0.2236, 0.4361, 0.2236, 0.4361, 0.2236, 0.4361, 0.2236, 0.4361, 0.2236, 0.4349, 0.3253, 0.4281, 0.2733, 0.4281, 0.2733, 0.4349, 0.3253, 0.4361, 0.2236, 0.4361, 0.2236, 0.4361, 0.2236, 0.4361, 0.2236, 0.4349, 0.3253, 0.4349, 0.3253, 0.4349, 0.3253, 0.4281, 0.2733, 0.4361, 0.2236, 0.4361, 0.2236, 0.4281, 0.2733, 0.4361, 0.2236, 0.4281, 0.2733, 0.4281, 0.2733, 0.4361, 0.2236, 0.4349, 0.3253, 0.4281, 0.2733, 0.4281, 0.2733, 0.4349, 0.3253, 0.0, 0.0, 0.0, 0.0, 0.0, 0.0, 0.0, 0.0, 0.5051, 0.28, 0.5121, 0.2476, 0.5121, 0.2476, 0.5051, 0.28, 0.5409, 0.2552, 0.567, 0.2605, 0.567, 0.2605, 0.5409, 0.2552, 0.5121, 0.2476, 0.5409, 0.2552, 0.5409, 0.2552, 0.5121, 0.2476, 0.0, 0.0, 0.0, 0.0, 0.0, 0.0, 0.0, 0.0, 0.5051, 0.28, 0.5121, 0.2476, 0.5121, 0.2476, 0.5051, 0.28, 0.5029, 0.3192, 0.5051, 0.28, 0.5353, 0.2842, 0.5324, 0.3204, 0.5051, 0.28, 0.5121, 0.2476, 0.5409, 0.2552, 0.5353, 0.2842, 0.5353, 0.2842, 0.5409, 0.2552, 0.567, 0.2605, 0.563, 0.2876, 0.5324, 0.3204, 0.5353, 0.2842, 0.563, 0.2876, 0.5606, 0.3223, 0.5029, 0.3192, 0.5051, 0.28, 0.5051, 0.28, 0.5029, 0.3192, 0.5121, 0.2476, 0.5409, 0.2552, 0.5409, 0.2552, 0.5121, 0.2476, 0.0, 0.0, 0.0, 0.0, 0.0, 0.0, 0.0, 0.0, 0.4705, 0.2758, 0.4708, 0.32, 0.4708, 0.32, 0.4705, 0.2758, 0.4349, 0.3253, 0.4281, 0.2733, 0.4281, 0.2733, 0.4349, 0.3253, 0.4349, 0.3253, 0.4349, 0.3253, 0.4349, 0.3253, 0.4349, 0.3253, 0.4281, 0.2733, 0.4361, 0.2236, 0.4361, 0.2236, 0.4281, 0.2733, 0.4361, 0.2236, 0.4361, 0.2236, 0.4361, 0.2236, 0.4361, 0.2236, 0.4349, 0.3253, 0.4281, 0.2733, 0.4281, 0.2733, 0.4349, 0.3253, 0.4349, 0.3253, 0.4349, 0.3253, 0.4349, 0.3253, 0.4349, 0.3253, 0.4281, 0.2733, 0.4361, 0.2236, 0.4361, 0.2236, 0.4281, 0.2733, 0.4349, 0.3253, 0.4349, 0.3253, 0.4349, 0.3253, 0.4349, 0.3253, 0.4705, 0.2758, 0.4708, 0.32, 0.4708, 0.32, 0.4705, 0.2758, 0.09687, 0.8132, 0.09687, 0.8132, 0.09224, 0.8307, 0.4349, 0.3253, 0.0931, 0.8489, 0.09224, 0.8307, 0.09687, 0.8132, 0.1066, 0.7978, 0.1066, 0.7978, 0.09687, 0.8132, 0.09224, 0.8307, 0.09687, 0.8132, 0.09687, 0.8132, 0.09224, 0.8307, 0.09224, 0.8307, 0.09687, 0.8132, 0.09687, 0.8132, 0.09224, 0.8307, 0.09224, 0.8307, 0.09687, 0.8132, 0.09687, 0.8132, 0.09224, 0.8307, 0.3138, 0.7119, 0.2956, 0.7119, 0.2956, 0.7119, 0.3138, 0.7119, 0.2956, 0.7119, 0.2774, 0.7119, 0.2956, 0.7119, 0.4281, 0.2733, 0.4281, 0.2733, 0.4281, 0.2733, 0.4281, 0.2733, 0.4281, 0.2733, 0.4281, 0.2733, 0.4281, 0.2733, 0.4281, 0.2733, 0.5002, 0.142, 0.5002, 0.142, 0.5002, 0.142, 0.5002, 0.142, 0.7954, 0.1068, 0.7364, 0.09299, 0.7364, 0.09299, 0.7954, 0.1068, 0.8172, 0.03824, 0.7954, 0.1068, 0.7954, 0.1068, 0.8172, 0.03824, 0.8172, 0.03824, 0.7954, 0.1068, 0.7954, 0.1068, 0.8172, 0.03824, 0.4598, 0.1783, 0.4134, 0.1395, 0.4134, 0.1395, 0.4598, 0.1783, 0.7364, 0.09299, 0.7306, 0.04224, 0.7306, 0.04224, 0.7364, 0.09299, 0.7954, 0.1068, 0.7364, 0.09299, 0.7954, 0.1068, 0.4802, 0.09744, 0.5002, 0.142, 0.5002, 0.142, 0.4802, 0.09744, 0.4598, 0.1783, 0.4134, 0.1395, 0.4134, 0.1395, 0.4598, 0.1783, 0.5002, 0.142, 0.5002, 0.142, 0.4598, 0.1783, 0.7175, 0.1588, 0.7298, 0.1308, 0.681, 0.1245, 0.6785, 0.143, 0.8239, 0.3855, 0.8643, 0.3829, 0.8547, 0.288, 0.8093, 0.2981, 0.7923, 0.2472, 0.8346, 0.227, 0.8063, 0.1829, 0.7719, 0.2103, 0.7474, 0.1814, 0.7713, 0.1511, 0.7298, 0.1308, 0.7175, 0.1588, 0.6785, 0.143, 0.681, 0.1245, 0.6215, 0.1364, 0.8093, 0.2981, 0.8547, 0.288, 0.8346, 0.227, 0.7923, 0.2472, 0.7719, 0.2103, 0.8063, 0.1829, 0.7713, 0.1511, 0.7474, 0.1814, 0.8346, 0.227, 0.8888, 0.1998, 0.8481, 0.1427, 0.8063, 0.1829, 0.7713, 0.1511, 0.7954, 0.1068, 0.7364, 0.09299, 0.7298, 0.1308, 0.681, 0.1245, 0.6772, 0.1029, 0.6215, 0.1364, 0.8547, 0.288, 0.9105, 0.2786, 0.8888, 0.1998, 0.8346, 0.227, 0.8063, 0.1829, 0.8481, 0.1427, 0.7954, 0.1068, 0.7713, 0.1511, 0.7298, 0.1308, 0.7364, 0.09299, 0.6772, 0.1029, 0.681, 0.1245, 0.8643, 0.3829, 0.9065, 0.3836, 0.9105, 0.2786, 0.8547, 0.288, 0.4349, 0.3253, 0.4349, 0.3253, 0.3943, 0.3396, 0.3943, 0.3396, 0.8481, 0.1427, 0.9039, 0.07909, 0.8172, 0.03824, 0.7954, 0.1068, 0.7364, 0.09299, 0.7306, 0.04224, 0.6641, 0.08041, 0.6772, 0.1029, 0.9065, 0.3836, 0.9501, 0.3912, 0.9847, 0.2755, 0.9105, 0.2786, 0.4361, 0.2236, 0.4361, 0.2236, 0.4361, 0.2236, 0.4361, 0.2236, 0.7364, 0.09299, 0.7364, 0.09299, 0.7306, 0.04224, 0.7306, 0.04224, 0.6772, 0.1029, 0.6641, 0.08041, 0.6215, 0.1364, 0.3767, 0.2051, 0.4361, 0.2236, 0.4598, 0.1783, 0.4134, 0.1395, 0.4802, 0.09744, 0.5002, 0.142, 0.557, 0.1245, 0.5595, 0.0971, 0.3767, 0.2051, 0.3767, 0.2051, 0.4361, 0.2236, 0.4361, 0.2236, 0.4802, 0.09744, 0.4802, 0.09744, 0.5002, 0.142, 0.5002, 0.142, 0.5595, 0.0971, 0.557, 0.1245, 0.6215, 0.1364, 0.8888, 0.1998, 0.8888, 0.1998, 0.8481, 0.1427, 0.8481, 0.1427, 0.4361, 0.2236, 0.4361, 0.2236, 0.4785, 0.2373, 0.4785, 0.2373, 0.4598, 0.1783, 0.4949, 0.2021, 0.5213, 0.1705, 0.5002, 0.142, 0.557, 0.1245, 0.5617, 0.1457, 0.6215, 0.1364, 0.4361, 0.2236, 0.4785, 0.2373, 0.4949, 0.2021, 0.4598, 0.1783, 0.5002, 0.142, 0.5213, 0.1705, 0.5617, 0.1457, 0.557, 0.1245, 0.4949, 0.2021, 0.5238, 0.218, 0.5416, 0.1895, 0.5213, 0.1705, 0.5617, 0.1457, 0.5703, 0.1615, 0.6215, 0.1364, 0.4708, 0.32, 0.5029, 0.3192, 0.5051, 0.28, 0.4705, 0.2758, 0.4785, 0.2373, 0.5121, 0.2476, 0.5238, 0.218, 0.4949, 0.2021, 0.5213, 0.1705, 0.5416, 0.1895, 0.5703, 0.1615, 0.5617, 0.1457, 0.4705, 0.2758, 0.5051, 0.28, 0.5121, 0.2476, 0.4785, 0.2373, 0.0, 0.0, 0.0, 0.0, 0.0, 0.0, 0.0, 0.0, 0.5121, 0.2476, 0.5409, 0.2552, 0.5491, 0.2288, 0.5238, 0.218, 0.5416, 0.1895, 0.5611, 0.2023, 0.5808, 0.1731, 0.5703, 0.1615, 0.5409, 0.2552, 0.5409, 0.2552, 0.567, 0.2605, 0.567, 0.2605, 0.5238, 0.218, 0.5491, 0.2288, 0.5611, 0.2023, 0.5416, 0.1895, 0.5703, 0.1615, 0.5808, 0.1731, 0.6215, 0.1364, 0.5611, 0.2023, 0.5799, 0.2108, 0.5924, 0.181, 0.5808, 0.1731, 0.5029, 0.3192, 0.5029, 0.3192, 0.5051, 0.28, 0.5051, 0.28, 0.5491, 0.2288, 0.5724, 0.236, 0.5799, 0.2108, 0.5611, 0.2023, 0.5808, 0.1731, 0.5924, 0.181, 0.6215, 0.1364, 0.5409, 0.2552, 0.567, 0.2605, 0.5724, 0.236, 0.5491, 0.2288, 0.2774, 0.7119, 0.2774, 0.7333, 0.2956, 0.7333, 0.2956, 0.7119, 0.2956, 0.7119, 0.2956, 0.7333, 0.3138, 0.7333, 0.3138, 0.7119, 0.5136, 0.7119, 0.5136, 0.7333, 0.5318, 0.7333, 0.5318, 0.7119, 0.5318, 0.7119, 0.5318, 0.7333, 0.55, 0.7333, 0.55, 0.7119, 0.55, 0.7119, 0.55, 0.7333, 0.5682, 0.7333, 0.5682, 0.7119, 0.2113, 0.8307, 0.2619, 0.8254, 0.2534, 0.7928, 0.2067, 0.8132, 0.1372, 0.779, 0.1247, 0.7296, 0.09374, 0.7426, 0.1204, 0.786, 0.1204, 0.786, 0.09374, 0.7426, 0.06809, 0.7644, 0.1066, 0.7978, 0.1066, 0.7978, 0.06809, 0.7644, 0.05016, 0.7928, 0.09687, 0.8132, 0.09687, 0.8132, 0.05016, 0.7928, 0.04159, 0.8254, 0.09224, 0.8307, 0.09224, 0.8307, 0.04159, 0.8254, 0.04318, 0.859, 0.0931, 0.8489, 0.2042, 0.8659, 0.2488, 0.8905, 0.2604, 0.859, 0.2104, 0.8489, 0.2104, 0.8489, 0.2604, 0.859, 0.2619, 0.8254, 0.2113, 0.8307, 0.1037, 0.2226, 0.05041, 0.2226, 0.05041, 0.2562, 0.1037, 0.2562, 0.1037, 0.5253, 0.05041, 0.5253, 0.05041, 0.5589, 0.1037, 0.5589, 0.1037, 0.5589, 0.05041, 0.5589, 0.05041, 0.5926, 0.1037, 0.5926, 0.1037, 0.5926, 0.05041, 0.5926, 0.05041, 0.6262, 0.1037, 0.6262, 0.1037, 0.08808, 0.05041, 0.08808, 0.05041, 0.1217, 0.1037, 0.1217, 0.1037, 0.1217, 0.05041, 0.1217, 0.05041, 0.1553, 0.1037, 0.1553, 0.1037, 0.1553, 0.05041, 0.1553, 0.05041, 0.189, 0.1037, 0.189, 0.1037, 0.189, 0.05041, 0.189, 0.05041, 0.2226, 0.1037, 0.2226, 0.4876, 0.8077, 0.4924, 0.8045, 0.4671, 0.7791, 0.4639, 0.7839, 0.4639, 0.7839, 0.4671, 0.7791, 0.4339, 0.7654, 0.4328, 0.771, 0.4328, 0.771, 0.4339, 0.7654, 0.398, 0.7654, 0.3992, 0.771, 0.3992, 0.771, 0.398, 0.7654, 0.3649, 0.7791, 0.3681, 0.7839, 0.4639, 0.9272, 0.4671, 0.932, 0.4924, 0.9066, 0.4876, 0.9034, 0.4876, 0.9034, 0.4924, 0.9066, 0.5062, 0.8735, 0.5005, 0.8724, 0.5005, 0.8724, 0.5062, 0.8735, 0.5062, 0.8376, 0.5005, 0.8387, 0.5005, 0.8387, 0.5062, 0.8376, 0.4924, 0.8045, 0.4876, 0.8077, 0.4176, 0.5646, 0.4176, 0.5374, 0.3817, 0.5374, 0.3817, 0.5646, 0.9558, 0.5646, 0.9558, 0.5374, 0.9199, 0.5374, 0.9199, 0.5646, 0.9199, 0.5646, 0.9199, 0.5374, 0.884, 0.5374, 0.884, 0.5646, 0.884, 0.5646, 0.884, 0.5374, 0.8481, 0.5374, 0.8481, 0.5646, 0.8481, 0.5646, 0.8481, 0.5374, 0.8122, 0.5374, 0.8122, 0.5646, 0.8122, 0.5646, 0.8122, 0.5374, 0.7764, 0.5374, 0.7764, 0.5646, 0.4893, 0.5646, 0.4893, 0.5374, 0.4534, 0.5374, 0.4534, 0.5646, 0.4534, 0.5646, 0.4534, 0.5374, 0.4176, 0.5374, 0.4176, 0.5646, 0.9015, 0.9455, 0.8811, 0.8574, 0.8651, 0.9455, 0.9015, 0.7625, 0.8867, 0.8517, 0.9352, 0.7764, 0.9352, 0.7764, 0.8873, 0.8532, 0.9609, 0.8022, 0.9609, 0.8022, 0.8873, 0.8548, 0.9749, 0.8358, 0.9749, 0.8358, 0.8867, 0.8562, 0.9749, 0.8722, 0.9749, 0.8722, 0.8856, 0.8574, 0.9609, 0.9059, 0.9609, 0.9059, 0.8842, 0.858, 0.9352, 0.9316, 0.9352, 0.9316, 0.8826, 0.858, 0.9015, 0.9455, 0.2161, 0.189, 0.1569, 0.189, 0.1569, 0.2226, 0.2161, 0.2226, 0.2161, 0.1553, 0.1569, 0.1553, 0.1569, 0.189, 0.2161, 0.189, 0.2161, 0.1217, 0.1569, 0.1217, 0.1569, 0.1553, 0.2161, 0.1553, 0.2161, 0.08808, 0.1569, 0.08808, 0.1569, 0.1217, 0.2161, 0.1217, 0.2161, 0.5926, 0.1569, 0.5926, 0.1569, 0.6262, 0.2161, 0.6262, 0.2161, 0.5589, 0.1569, 0.5589, 0.1569, 0.5926, 0.2161, 0.5926, 0.2161, 0.5253, 0.1569, 0.5253, 0.1569, 0.5589, 0.2161, 0.5589, 0.2161, 0.2226, 0.1569, 0.2226, 0.1569, 0.2562, 0.2161, 0.2562, 0.2754, 0.2226, 0.2161, 0.2226, 0.2161, 0.2562, 0.2754, 0.2562, 0.2754, 0.5253, 0.2161, 0.5253, 0.2161, 0.5589, 0.2754, 0.5589, 0.2754, 0.5589, 0.2161, 0.5589, 0.2161, 0.5926, 0.2754, 0.5926, 0.2754, 0.5926, 0.2161, 0.5926, 0.2161, 0.6262, 0.2754, 0.6262, 0.2754, 0.08808, 0.2161, 0.08808, 0.2161, 0.1217, 0.2754, 0.1217, 0.2754, 0.1217, 0.2161, 0.1217, 0.2161, 0.1553, 0.2754, 0.1553, 0.2754, 0.1553, 0.2161, 0.1553, 0.2161, 0.189, 0.2754, 0.189, 0.2754, 0.189, 0.2161, 0.189, 0.2161, 0.2226, 0.2754, 0.2226, 0.1569, 0.189, 0.1037, 0.189, 0.1037, 0.2226, 0.1569, 0.2226, 0.1569, 0.1553, 0.1037, 0.1553, 0.1037, 0.189, 0.1569, 0.189, 0.1569, 0.1217, 0.1037, 0.1217, 0.1037, 0.1553, 0.1569, 0.1553, 0.1569, 0.08808, 0.1037, 0.08808, 0.1037, 0.1217, 0.1569, 0.1217, 0.1569, 0.5926, 0.1037, 0.5926, 0.1037, 0.6262, 0.1569, 0.6262, 0.1569, 0.5589, 0.1037, 0.5589, 0.1037, 0.5926, 0.1569, 0.5926, 0.1569, 0.5253, 0.1037, 0.5253, 0.1037, 0.5589, 0.1569, 0.5589, 0.1569, 0.2226, 0.1037, 0.2226, 0.1037, 0.2562, 0.1569, 0.2562, 0.9105, 0.2786, 0.9847, 0.2755, 0.9669, 0.1631, 0.8888, 0.1998, 0.8888, 0.1998, 0.9669, 0.1631, 0.9039, 0.07909, 0.8481, 0.1427, 0.3723, 0.276, 0.4281, 0.2733, 0.4361, 0.2236, 0.3767, 0.2051, 0.3943, 0.3396, 0.4349, 0.3253, 0.4281, 0.2733, 0.3723, 0.276, 0.9105, 0.2786, 0.9105, 0.2786, 0.8888, 0.1998, 0.8888, 0.1998, 0.8481, 0.1427, 0.8481, 0.1427, 0.9039, 0.07909, 0.9039, 0.07909, 0.9847, 0.2755, 0.9847, 0.2755, 0.9105, 0.2786, 0.9105, 0.2786, 0.4361, 0.2236, 0.4361, 0.2236, 0.4281, 0.2733, 0.4281, 0.2733, 0.4281, 0.2733, 0.4281, 0.2733, 0.4361, 0.2236, 0.4361, 0.2236, 0.4281, 0.2733, 0.4281, 0.2733, 0.4361, 0.2236, 0.4361, 0.2236, 0.4349, 0.3253, 0.4349, 0.3253, 0.4349, 0.3253, 0.4349, 0.3253, 0.4349, 0.3253, 0.4349, 0.3253, 0.4281, 0.2733, 0.4281, 0.2733, 0.4361, 0.2236, 0.4281, 0.2733, 0.4281, 0.2733, 0.4361, 0.2236, 0.4361, 0.2236, 0.4361, 0.2236, 0.4361, 0.2236, 0.4361, 0.2236, 0.4349, 0.3253, 0.4349, 0.3253, 0.4281, 0.2733, 0.4281, 0.2733, 0.4361, 0.2236, 0.4361, 0.2236, 0.4361, 0.2236, 0.4361, 0.2236, 0.4349, 0.3253, 0.4349, 0.3253, 0.4349, 0.3253, 0.4281, 0.2733, 0.4281, 0.2733, 0.4361, 0.2236, 0.4361, 0.2236, 0.4361, 0.2236, 0.4361, 0.2236, 0.4281, 0.2733, 0.4281, 0.2733, 0.4349, 0.3253, 0.4349, 0.3253, 0.4281, 0.2733, 0.4281, 0.2733, 0.0, 0.0, 0.0, 0.0, 0.0, 0.0, 0.0, 0.0, 0.5051, 0.28, 0.5051, 0.28, 0.5121, 0.2476, 0.5121, 0.2476, 0.5409, 0.2552, 0.5409, 0.2552, 0.567, 0.2605, 0.567, 0.2605, 0.5121, 0.2476, 0.5121, 0.2476, 0.5409, 0.2552, 0.5409, 0.2552, 0.0, 0.0, 0.0, 0.0, 0.0, 0.0, 0.0, 0.0, 0.5051, 0.28, 0.5051, 0.28, 0.5121, 0.2476, 0.5121, 0.2476, 0.5029, 0.3192, 0.5324, 0.3204, 0.5353, 0.2842, 0.5051, 0.28, 0.5051, 0.28, 0.5353, 0.2842, 0.5409, 0.2552, 0.5121, 0.2476, 0.5353, 0.2842, 0.563, 0.2876, 0.567, 0.2605, 0.5409, 0.2552, 0.5324, 0.3204, 0.5606, 0.3223, 0.563, 0.2876, 0.5353, 0.2842, 0.5029, 0.3192, 0.5029, 0.3192, 0.5051, 0.28, 0.5051, 0.28, 0.5121, 0.2476, 0.5121, 0.2476, 0.5409, 0.2552, 0.5409, 0.2552, 0.0, 0.0, 0.0, 0.0, 0.0, 0.0, 0.0, 0.0, 0.4705, 0.2758, 0.4705, 0.2758, 0.4708, 0.32, 0.4708, 0.32, 0.4349, 0.3253, 0.4349, 0.3253, 0.4281, 0.2733, 0.4281, 0.2733, 0.4349, 0.3253, 0.4349, 0.3253, 0.4349, 0.3253, 0.4349, 0.3253, 0.4281, 0.2733, 0.4281, 0.2733, 0.4361, 0.2236, 0.4361, 0.2236, 0.4361, 0.2236, 0.4361, 0.2236, 0.4361, 0.2236, 0.4361, 0.2236, 0.4349, 0.3253, 0.4349, 0.3253, 0.4281, 0.2733, 0.4281, 0.2733, 0.4349, 0.3253, 0.4349, 0.3253, 0.4349, 0.3253, 0.4349, 0.3253, 0.4281, 0.2733, 0.4281, 0.2733, 0.4361, 0.2236, 0.4361, 0.2236, 0.4349, 0.3253, 0.4349, 0.3253, 0.4349, 0.3253, 0.4349, 0.3253, 0.4705, 0.2758, 0.4705, 0.2758, 0.4708, 0.32, 0.4708, 0.32, 0.09687, 0.8132, 0.09224, 0.8307, 0.0931, 0.8489, 0.4349, 0.3253, 0.09224, 0.8307, 0.09687, 0.8132, 0.09687, 0.8132, 0.09687, 0.8132, 0.1066, 0.7978, 0.1066, 0.7978, 0.09224, 0.8307, 0.09224, 0.8307, 0.09687, 0.8132, 0.09687, 0.8132, 0.09224, 0.8307, 0.09224, 0.8307, 0.09687, 0.8132, 0.09687, 0.8132, 0.09224, 0.8307, 0.09224, 0.8307, 0.09687, 0.8132, 0.09687, 0.8132, 0.3138, 0.7119, 0.3138, 0.7119, 0.2956, 0.7119, 0.2956, 0.7119, 0.2956, 0.7119, 0.2956, 0.7119, 0.2774, 0.7119, 0.4281, 0.2733, 0.4281, 0.2733, 0.4281, 0.2733, 0.4281, 0.2733, 0.4281, 0.2733, 0.4281, 0.2733, 0.4281, 0.2733, 0.4281, 0.2733, 0.5002, 0.142, 0.5002, 0.142, 0.5002, 0.142, 0.5002, 0.142, 0.7954, 0.1068, 0.7954, 0.1068, 0.7364, 0.09299, 0.7364, 0.09299, 0.8172, 0.03824, 0.8172, 0.03824, 0.7954, 0.1068, 0.7954, 0.1068, 0.8172, 0.03824, 0.8172, 0.03824, 0.7954, 0.1068, 0.7954, 0.1068, 0.4598, 0.1783, 0.4598, 0.1783, 0.4134, 0.1395, 0.4134, 0.1395, 0.7364, 0.09299, 0.7364, 0.09299, 0.7306, 0.04224, 0.7306, 0.04224, 0.7954, 0.1068, 0.7954, 0.1068, 0.7364, 0.09299, 0.4802, 0.09744, 0.4802, 0.09744, 0.5002, 0.142, 0.5002, 0.142, 0.4598, 0.1783, 0.4598, 0.1783, 0.4134, 0.1395, 0.4134, 0.1395, 0.5002, 0.142, 0.4598, 0.1783, 0.5002, 0.142, 0.4361, 0.2236, 0.4361, 0.2236, 0.4361, 0.2236, 0.4361, 0.2236, 0.4361, 0.2236, 0.4361, 0.2236, 0.4361, 0.2236, 0.4361, 0.2236, 0.4361, 0.2236, 0.4361, 0.2236, 0.4361, 0.2236, 0.4361, 0.2236, 0.4281, 0.2733, 0.4281, 0.2733, 0.4281, 0.2733, 0.4281, 0.2733, 0.4361, 0.2236, 0.4361, 0.2236, 0.4361, 0.2236, 0.4361, 0.2236, 0.4361, 0.2236, 0.4361, 0.2236, 0.4361, 0.2236, 0.4361, 0.2236, 0.4361, 0.2236, 0.4361, 0.2236, 0.4361, 0.2236, 0.4361, 0.2236, 0.4361, 0.2236, 0.4361, 0.2236, 0.4361, 0.2236, 0.4361, 0.2236, 0.4361, 0.2236, 0.4361, 0.2236, 0.4361, 0.2236, 0.4361, 0.2236, 0.4361, 0.2236, 0.4361, 0.2236, 0.4361, 0.2236, 0.4361, 0.2236, 0.4361, 0.2236, 0.4361, 0.2236, 0.4361, 0.2236, 0.4361, 0.2236, 0.4361, 0.2236, 0.4361, 0.2236, 0.4361, 0.2236, 0.4361, 0.2236, 0.4361, 0.2236, 0.4361, 0.2236, 0.4361, 0.2236, 0.4361, 0.2236, 0.4361, 0.2236, 0.4361, 0.2236, 0.4361, 0.2236, 0.4361, 0.2236, 0.4361, 0.2236, 0.4361, 0.2236])
me_sphere_001.materials.append(mat_human)
me_sphere_001.use_remesh_preserve_volume = False
me_sphere_001.use_remesh_preserve_attributes = False
me_sphere_001.use_mirror_vertex_groups = False
me_sphere_001.update()

# ---- objects
ob_sphere = bpy.data.objects.new('Sphere', me_sphere_001)

# ---- transforms, parenting, visibility, modifiers, constraints
ob_sphere.location = (0.0, 0.0, 4.2)
ob_sphere.lineart.crease_threshold = 0.0
_m = ob_sphere.modifiers.new('Subsurf', 'SUBSURF')
_m.uv_smooth = 'PRESERVE_CORNERS'
_m.quality = 2
_m.levels = 4
_m.show_only_control_edges = False

# ---- collection membership
col_collection_1.objects.link(ob_sphere)

# ---- scene / render settings (as saved in the file)
scene.frame_start = 1; scene.frame_end = 250; scene.frame_set(1)
scene.render.engine = 'CYCLES'
scene.render.resolution_percentage = 50
scene.render.dither_intensity = 0.0
scene.cycles.use_denoising = False
scene.cycles.samples = 128
scene.cycles.sampling_pattern = 'TABULATED_SOBOL'
scene.cycles.use_adaptive_sampling = False
scene.cycles.use_light_tree = False
scene.cycles.blur_glossy = 0.0
scene.cycles.sample_clamp_indirect = 0.0
scene.view_settings.view_transform = 'Standard'
bpy.context.view_layer.update()

# ---- added for rendering (the .blend has no active camera and no usable light): camera, sun
cam_auto = bpy.data.cameras.new('AutoCamera')
cam_auto.lens = 50.0
cam_auto.sensor_width = 36.0
cam_auto.clip_end = 1000.0
ob_auto_camera = bpy.data.objects.new('AutoCamera', cam_auto)
scene.collection.objects.link(ob_auto_camera)
ob_auto_camera.location = (3.92585, -4.83904, 4.93451)
ob_auto_camera.rotation_euler = (1.09748, -7.21219e-08, 0.694738)
scene.camera = ob_auto_camera
light_auto_sun = bpy.data.lights.new('AutoSun', 'SUN')
light_auto_sun.energy = 3.0
light_auto_sun.angle = 0.0523599
ob_auto_sun = bpy.data.objects.new('AutoSun', light_auto_sun)
scene.collection.objects.link(ob_auto_sun)
ob_auto_sun.rotation_euler = (0.872665, 0.174533, 0.523599)
bpy.context.view_layer.update()
